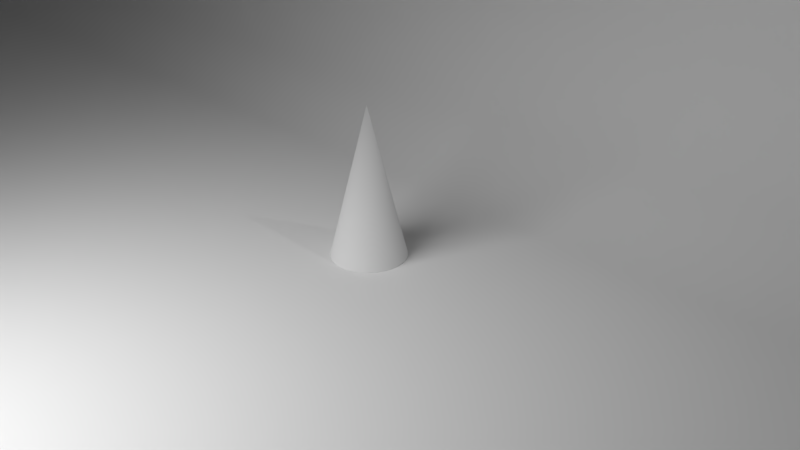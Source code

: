 # Source: Backdrop.blend  (saved by Blender 2.78.0; exported with 4.5.12 LTS)
import bpy
from mathutils import Matrix  # noqa: F401  (used for matrix-valued properties, if any)

bpy.ops.wm.read_factory_settings(use_empty=True)
scene = bpy.context.scene
scene.name = 'Scene'

# ---- collections
col_collection_1 = bpy.data.collections.new('Collection 1'); scene.collection.children.link(col_collection_1)

# ---- materials (node trees are filled in below, after node groups)
mat_light = bpy.data.materials.new('Light')
mat_light.alpha_threshold = 0.0
mat_light.roughness = 0.5

# ---- material node trees
mat_light.use_nodes = True; mat_light.node_tree.nodes.clear()
_N = mat_light.node_tree.nodes; _L = mat_light.node_tree.links
n0 = _N.new('ShaderNodeOutputMaterial'); n0.name = 'Material Output'; n0.location = (300, 300)
n1 = _N.new('ShaderNodeEmission'); n1.name = 'Emission'; n1.location = (10, 300)
n1.inputs[0].default_value = (0.8, 0.8, 0.8, 1.0)
n1.inputs[1].default_value = 5.0
_L.new(n1.outputs[0], n0.inputs[0])
n0.is_active_output = True

# ---- world
world_world = bpy.data.worlds.new('World'); scene.world = world_world
world_world.color = (0.05088, 0.05088, 0.05088)
world_world.use_sun_shadow = False
world_world.sun_shadow_jitter_overblur = 0.0
world_world.cycles.sampling_method = 'MANUAL'

# ---- cameras
cam_camera = bpy.data.cameras.new('Camera')
cam_camera.clip_end = 100.0
cam_camera.lens = 35.0
cam_camera.sensor_width = 32.0
cam_camera.sensor_height = 18.0
cam_camera.ortho_scale = 7.314
cam_camera.dof.focus_distance = 0.0

# ---- lights
light_lamp = bpy.data.lights.new('Lamp', 'POINT')
light_lamp.transmission_factor = 0.0
light_lamp.cutoff_distance = 30.0
light_lamp.energy = 100.0
light_lamp.shadow_buffer_clip_start = 1.001
light_lamp.shadow_soft_size = 0.1
light_lamp.shadow_maximum_resolution = 0.006
light_lamp.use_absolute_resolution = True

# ---- meshes
me_plane_001 = bpy.data.meshes.new('Plane.001')
me_plane_001.from_pydata([(-1.0, -1.0, 0.0), (1.0, -1.0, 0.0), (-1.0, 1.0, 0.0), (1.0, 1.0, 0.0)], [], [(0, 1, 3, 2)])
me_plane_001.materials.append(mat_light)
me_plane_001.use_remesh_preserve_volume = False
me_plane_001.use_remesh_preserve_attributes = False
me_plane_001.use_mirror_vertex_groups = False
me_plane_001.update()
me_cone = bpy.data.meshes.new('Cone')
me_cone.from_pydata([(0.0, 0.5, -1.0), (0.09755, 0.4904, -1.0), (0.1913, 0.4619, -1.0), (0.2778, 0.4157, -1.0), (0.3536, 0.3536, -1.0), (0.4157, 0.2778, -1.0), (0.4619, 0.1913, -1.0), (0.4904, 0.09755, -1.0), (0.5, 3.775e-08, -1.0), (0.0, 0.0, 1.0), (0.4904, -0.09755, -1.0), (0.4619, -0.1913, -1.0), (0.4157, -0.2778, -1.0), (0.3536, -0.3536, -1.0), (0.2778, -0.4157, -1.0), (0.1913, -0.4619, -1.0), (0.09755, -0.4904, -1.0), (-1.629e-07, -0.5, -1.0), (-0.09755, -0.4904, -1.0), (-0.1913, -0.4619, -1.0), (-0.2778, -0.4157, -1.0), (-0.3536, -0.3536, -1.0), (-0.4157, -0.2778, -1.0), (-0.4619, -0.1913, -1.0), (-0.4904, -0.09754, -1.0), (-0.5, 4.828e-07, -1.0), (-0.4904, 0.09755, -1.0), (-0.4619, 0.1913, -1.0), (-0.4157, 0.2778, -1.0), (-0.3536, 0.3536, -1.0), (-0.2778, 0.4157, -1.0), (-0.1913, 0.4619, -1.0), (-0.09754, 0.4904, -1.0), (0.0, 0.5, -1.0), (0.09755, 0.4904, -1.0), (0.1913, 0.4619, -1.0), (0.2778, 0.4157, -1.0), (0.3536, 0.3536, -1.0), (0.4157, 0.2778, -1.0), (0.4619, 0.1913, -1.0), (0.4904, 0.09755, -1.0), (0.5, 3.775e-08, -1.0), (0.4904, -0.09755, -1.0), (0.4619, -0.1913, -1.0), (0.4157, -0.2778, -1.0), (0.3536, -0.3536, -1.0), (0.2778, -0.4157, -1.0), (0.1913, -0.4619, -1.0), (0.09755, -0.4904, -1.0), (-1.629e-07, -0.5, -1.0), (-0.09755, -0.4904, -1.0), (-0.1913, -0.4619, -1.0), (-0.2778, -0.4157, -1.0), (-0.3536, -0.3536, -1.0), (-0.4157, -0.2778, -1.0), (-0.4619, -0.1913, -1.0), (-0.4904, -0.09754, -1.0), (-0.5, 4.828e-07, -1.0), (-0.4904, 0.09755, -1.0), (-0.4619, 0.1913, -1.0), (-0.4157, 0.2778, -1.0), (-0.3536, 0.3536, -1.0), (-0.2778, 0.4157, -1.0), (-0.1913, 0.4619, -1.0), (-0.09754, 0.4904, -1.0)], [], [(0, 9, 1), (1, 9, 2), (2, 9, 3), (3, 9, 4), (4, 9, 5), (5, 9, 6), (6, 9, 7), (7, 9, 8), (8, 9, 10), (10, 9, 11), (11, 9, 12), (12, 9, 13), (13, 9, 14), (14, 9, 15), (15, 9, 16), (16, 9, 17), (17, 9, 18), (18, 9, 19), (19, 9, 20), (20, 9, 21), (21, 9, 22), (22, 9, 23), (23, 9, 24), (24, 9, 25), (25, 9, 26), (26, 9, 27), (27, 9, 28), (28, 9, 29), (29, 9, 30), (30, 9, 31), (31, 9, 32), (32, 9, 0), (1, 2, 35, 34), (33, 34, 35, 36, 37, 38, 39, 40, 41, 42, 43, 44, 45, 46, 47, 48, 49, 50, 51, 52, 53, 54, 55, 56, 57, 58, 59, 60, 61, 62, 63, 64), (15, 16, 48, 47), (22, 23, 55, 54), (29, 30, 62, 61), (8, 10, 42, 41), (2, 3, 36, 35), (16, 17, 49, 48), (23, 24, 56, 55), (30, 31, 63, 62), (10, 11, 43, 42), (3, 4, 37, 36), (17, 18, 50, 49), (24, 25, 57, 56), (31, 32, 64, 63), (11, 12, 44, 43), (4, 5, 38, 37), (18, 19, 51, 50), (32, 0, 33, 64), (25, 26, 58, 57), (12, 13, 45, 44), (5, 6, 39, 38), (19, 20, 52, 51), (26, 27, 59, 58), (13, 14, 46, 45), (6, 7, 40, 39), (20, 21, 53, 52), (0, 1, 34, 33), (27, 28, 60, 59), (14, 15, 47, 46), (7, 8, 41, 40), (21, 22, 54, 53), (28, 29, 61, 60)])
me_cone.polygons.foreach_set('use_smooth', [True] * 65)
me_cone.use_remesh_preserve_volume = False
me_cone.use_remesh_preserve_attributes = False
me_cone.use_mirror_vertex_groups = False
me_cone.update()
me_plane = bpy.data.meshes.new('Plane')
me_plane.from_pydata([(-1.0, -1.0, 0.0), (1.0, -1.0, 0.0), (-1.0, 1.0, 1.838), (1.0, 1.0, 1.838), (1.0, 0.2657, 0.0), (-1.0, 0.2657, 0.0), (-1.0, 1.0, 1.392), (-1.0, 0.4926, 0.06813), (-1.0, 0.6973, 0.2658), (-1.0, 0.8598, 0.5738), (-1.0, 0.9641, 0.9618), (1.0, 1.0, 1.392), (1.0, 0.9641, 0.9618), (1.0, 0.8598, 0.5738), (1.0, 0.6973, 0.2658), (1.0, 0.4926, 0.06813)], [], [(0, 1, 4, 5), (11, 6, 10, 12), (12, 10, 9, 13), (13, 9, 8, 14), (14, 8, 7, 15), (15, 7, 5, 4), (6, 11, 3, 2)])
me_plane.polygons.foreach_set('use_smooth', [True] * 7)
me_plane.use_remesh_preserve_volume = False
me_plane.use_remesh_preserve_attributes = False
me_plane.use_mirror_vertex_groups = False
me_plane.update()

# ---- curves / text
cu_beziercircle = bpy.data.curves.new('BezierCircle', 'CURVE')
cu_beziercircle.dimensions = '3D'
_sp = cu_beziercircle.splines.new('BEZIER'); _sp.bezier_points.add(3)
_sp.bezier_points.foreach_set('co', [-0.5, 0.0, 0.0, 0.0, 0.5, 0.0, 0.5, 0.0, 0.0, 0.0, -0.5, 0.0])
_sp.bezier_points.foreach_set('handle_left', [-0.5, -0.2761, 0.0, -0.2761, 0.5, 0.0, 0.5, 0.2761, 0.0, 0.2761, -0.5, 0.0])
_sp.bezier_points.foreach_set('handle_right', [-0.5, 0.2761, 0.0, 0.2761, 0.5, 0.0, 0.5, -0.2761, 0.0, -0.2761, -0.5, 0.0])
for _p, _l, _r in zip(_sp.bezier_points, ['AUTO', 'AUTO', 'AUTO', 'AUTO'], ['AUTO', 'AUTO', 'AUTO', 'AUTO']): _p.handle_left_type = _l; _p.handle_right_type = _r
_sp.order_u = 0
_sp.order_v = 0
_sp.use_cyclic_u = True
cu_beziercircle.use_path = True
cu_beziercircle.use_path_clamp = True
cu_beziercircle.bevel_mode = 'OBJECT'
cu_beziercircle.bevel_resolution = 0
cu_beziercircle.fill_mode = 'HALF'
cu_beziercurve = bpy.data.curves.new('BezierCurve', 'CURVE')
cu_beziercurve.dimensions = '3D'
_sp = cu_beziercurve.splines.new('BEZIER'); _sp.bezier_points.add(5)
_sp.bezier_points.foreach_set('co', [0.5, 0.0, 0.0, 0.0, 0.0, 0.0, 0.1616, 0.1387, -1.967e-09, 0.45, 0.2466, -1.078e-08, 0.45, 0.05662, -2.503e-08, 0.5, 0.05662, -2.587e-08])
_sp.bezier_points.foreach_set('handle_left', [0.6667, 0.0, 0.0, 0.1667, 0.0, 0.0, 0.1358, 0.191, 1.304e-08, 0.2, 0.2466, -1.078e-08, 0.45, 0.12, -2.028e-08, 0.4833, 0.05662, -2.559e-08])
_sp.bezier_points.foreach_set('handle_right', [0.3333, 0.0, 0.0, 0.125, 0.125, 0.0, 0.1941, 0.07309, -2.081e-08, 0.45, 0.3267, -2.18e-08, 0.4667, 0.05662, -2.531e-08, 0.5167, 0.05662, -2.615e-08])
for _p, _l, _r in zip(_sp.bezier_points, ['VECTOR', 'VECTOR', 'ALIGNED', 'FREE', 'FREE', 'VECTOR'], ['VECTOR', 'FREE', 'ALIGNED', 'FREE', 'VECTOR', 'VECTOR']): _p.handle_left_type = _l; _p.handle_right_type = _r
_sp.order_u = 0
_sp.order_v = 0
cu_beziercurve.use_path = True
cu_beziercurve.use_path_clamp = True
cu_beziercurve.bevel_resolution = 0
cu_beziercurve.fill_mode = 'HALF'

# ---- objects
ob_base = bpy.data.objects.new('Base', cu_beziercircle)
ob_outline = bpy.data.objects.new('Outline', cu_beziercurve)
ob_plane = bpy.data.objects.new('Plane', me_plane_001)
ob_cone = bpy.data.objects.new('Cone', me_cone)
ob_backdrop = bpy.data.objects.new('Backdrop', me_plane)
ob_lamp = bpy.data.objects.new('Lamp', light_lamp)
ob_camera = bpy.data.objects.new('Camera', cam_camera)

# ---- transforms, parenting, visibility, modifiers, constraints
ob_base.location = (0.0, 0.0, 0.0)
ob_base.lineart.crease_threshold = 0.0
ob_outline.parent = ob_base
ob_outline.matrix_parent_inverse = Matrix(((1.0, 0.0, 0.0, 0.0), (0.0, 1.0, 0.0, 0.5), (0.0, 0.0, 1.0, 0.0), (0.0, 0.0, 0.0, 1.0)))
ob_outline.location = (-2.926, 0.0, 0.0)
ob_outline.rotation_euler = (1.571, 0.0, 0.0)
ob_outline.lineart.crease_threshold = 0.0
ob_plane.location = (0.0, -6.646, 4.382)
ob_plane.rotation_euler = (0.8317, -0.0, 0.0)
ob_plane.scale = (2.887, 2.887, 2.887)
ob_plane.hide_viewport = True
ob_plane.lineart.crease_threshold = 0.0
ob_cone.location = (0.0, 0.0, 1.0)
ob_cone.hide_viewport = True
ob_cone.lineart.crease_threshold = 0.0
ob_backdrop.location = (0.0, 0.0, 0.0)
ob_backdrop.scale = (17.97, 7.533, 7.533)
ob_backdrop.lineart.crease_threshold = 0.0
ob_lamp.location = (4.076, 1.005, 5.904)
ob_lamp.rotation_euler = (0.6503, 0.05522, 1.866)
ob_lamp.lock_rotations_4d = False
ob_lamp.empty_display_type = 'ARROWS'
ob_lamp.color = (0.0, 0.0, 0.0, 0.0)
ob_lamp.hide_viewport = True
ob_lamp.lineart.crease_threshold = 0.0
ob_camera.location = (7.481, -6.508, 5.344)
ob_camera.rotation_euler = (1.109, 0.0, 0.8149)
ob_camera.lock_rotations_4d = False
ob_camera.empty_display_type = 'ARROWS'
ob_camera.color = (0.0, 0.0, 0.0, 0.0)
ob_camera.display_type = 'WIRE'
ob_camera.lineart.crease_threshold = 0.0
cu_beziercircle.bevel_object = ob_outline

# ---- collection membership
col_collection_1.objects.link(ob_base)
col_collection_1.objects.link(ob_outline)
col_collection_1.objects.link(ob_plane)
col_collection_1.objects.link(ob_cone)
col_collection_1.objects.link(ob_backdrop)
col_collection_1.objects.link(ob_lamp)
col_collection_1.objects.link(ob_camera)

# ---- scene / render settings (as saved in the file)
scene.camera = ob_camera
scene.frame_start = 1; scene.frame_end = 250; scene.frame_set(1)
scene.render.engine = 'CYCLES'
scene.render.resolution_percentage = 50
scene.render.dither_intensity = 0.0
scene.cycles.use_denoising = False
scene.cycles.samples = 128
scene.cycles.sampling_pattern = 'TABULATED_SOBOL'
scene.cycles.light_sampling_threshold = 0.0
scene.cycles.use_adaptive_sampling = False
scene.cycles.use_light_tree = False
scene.cycles.blur_glossy = 0.0
scene.cycles.sample_clamp_indirect = 0.0
scene.view_settings.view_transform = 'Standard'
bpy.context.view_layer.update()
